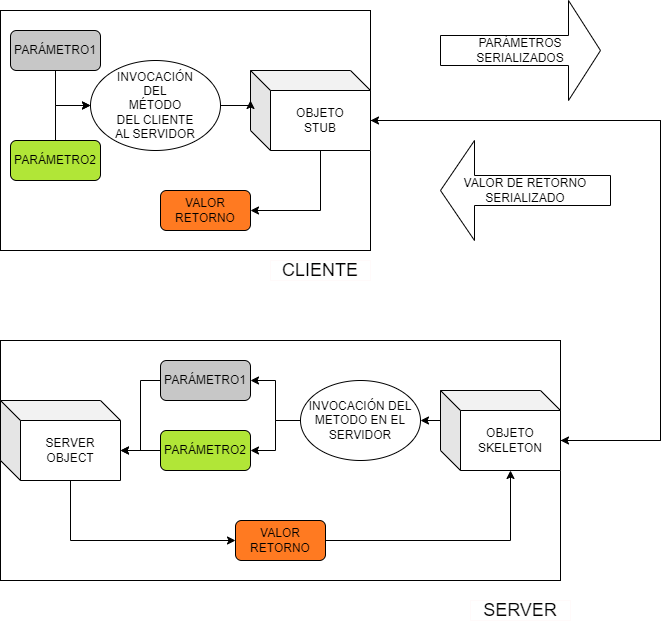

The diagram above was exported from draw.io. Its source (the exported page's mxGraphModel, read from the mxfile embedded in the PNG):
<mxGraphModel dx="597" dy="533" grid="1" gridSize="10" guides="1" tooltips="1" connect="1" arrows="1" fold="1" page="1" pageScale="1" pageWidth="827" pageHeight="1169" math="0" shadow="0">
  <root>
    <mxCell id="0" />
    <mxCell id="1" parent="0" />
    <mxCell id="UU-82Z7bc_KMMTNKvYgJ-38" value="" style="rounded=0;whiteSpace=wrap;html=1;" parent="1" vertex="1">
      <mxGeometry x="80" y="110" width="370" height="240" as="geometry" />
    </mxCell>
    <mxCell id="bURJVlaiLyjdHHoJNRTv-4" style="edgeStyle=orthogonalEdgeStyle;rounded=0;orthogonalLoop=1;jettySize=auto;html=1;exitX=0.5;exitY=1;exitDx=0;exitDy=0;entryX=0;entryY=0.5;entryDx=0;entryDy=0;" parent="1" source="UU-82Z7bc_KMMTNKvYgJ-2" target="UU-82Z7bc_KMMTNKvYgJ-7" edge="1">
      <mxGeometry relative="1" as="geometry" />
    </mxCell>
    <mxCell id="UU-82Z7bc_KMMTNKvYgJ-2" value="PARÁMETRO1" style="rounded=1;whiteSpace=wrap;html=1;fillColor=#C7C7C7;" parent="1" vertex="1">
      <mxGeometry x="90" y="130" width="90" height="40" as="geometry" />
    </mxCell>
    <mxCell id="bURJVlaiLyjdHHoJNRTv-3" style="edgeStyle=orthogonalEdgeStyle;rounded=0;orthogonalLoop=1;jettySize=auto;html=1;exitX=0.5;exitY=0;exitDx=0;exitDy=0;entryX=0;entryY=0.5;entryDx=0;entryDy=0;" parent="1" source="UU-82Z7bc_KMMTNKvYgJ-3" target="UU-82Z7bc_KMMTNKvYgJ-7" edge="1">
      <mxGeometry relative="1" as="geometry" />
    </mxCell>
    <mxCell id="UU-82Z7bc_KMMTNKvYgJ-3" value="PARÁMETRO2" style="rounded=1;whiteSpace=wrap;html=1;fillColor=#B1E637;" parent="1" vertex="1">
      <mxGeometry x="90" y="240" width="90" height="40" as="geometry" />
    </mxCell>
    <mxCell id="UU-82Z7bc_KMMTNKvYgJ-4" value="&lt;font style=&quot;font-size: 18px;&quot;&gt;CLIENTE&lt;/font&gt;" style="text;html=1;strokeColor=#FFFAFA;fillColor=none;align=center;verticalAlign=middle;whiteSpace=wrap;rounded=0;" parent="1" vertex="1">
      <mxGeometry x="350" y="360" width="100" height="20" as="geometry" />
    </mxCell>
    <mxCell id="UU-82Z7bc_KMMTNKvYgJ-74" style="edgeStyle=orthogonalEdgeStyle;rounded=0;orthogonalLoop=1;jettySize=auto;html=1;exitX=0;exitY=0;exitDx=120;exitDy=50;exitPerimeter=0;entryX=0;entryY=0;entryDx=120;entryDy=50;entryPerimeter=0;" parent="1" source="UU-82Z7bc_KMMTNKvYgJ-5" target="UU-82Z7bc_KMMTNKvYgJ-55" edge="1">
      <mxGeometry relative="1" as="geometry">
        <Array as="points">
          <mxPoint x="740" y="220" />
          <mxPoint x="740" y="540" />
        </Array>
      </mxGeometry>
    </mxCell>
    <mxCell id="UU-82Z7bc_KMMTNKvYgJ-83" style="edgeStyle=orthogonalEdgeStyle;rounded=0;orthogonalLoop=1;jettySize=auto;html=1;exitX=0;exitY=0;exitDx=70;exitDy=80;exitPerimeter=0;entryX=1;entryY=0.5;entryDx=0;entryDy=0;" parent="1" source="UU-82Z7bc_KMMTNKvYgJ-5" target="UU-82Z7bc_KMMTNKvYgJ-6" edge="1">
      <mxGeometry relative="1" as="geometry" />
    </mxCell>
    <mxCell id="UU-82Z7bc_KMMTNKvYgJ-5" value="OBJETO&lt;br&gt;STUB" style="shape=cube;whiteSpace=wrap;html=1;boundedLbl=1;backgroundOutline=1;darkOpacity=0.05;darkOpacity2=0.1;" parent="1" vertex="1">
      <mxGeometry x="330" y="170" width="120" height="80" as="geometry" />
    </mxCell>
    <mxCell id="UU-82Z7bc_KMMTNKvYgJ-6" value="VALOR RETORNO" style="rounded=1;whiteSpace=wrap;html=1;fillColor=#FF7A21;" parent="1" vertex="1">
      <mxGeometry x="240" y="290" width="90" height="40" as="geometry" />
    </mxCell>
    <mxCell id="bURJVlaiLyjdHHoJNRTv-1" style="edgeStyle=orthogonalEdgeStyle;rounded=0;orthogonalLoop=1;jettySize=auto;html=1;exitX=1;exitY=0.5;exitDx=0;exitDy=0;" parent="1" source="UU-82Z7bc_KMMTNKvYgJ-7" edge="1">
      <mxGeometry relative="1" as="geometry">
        <mxPoint x="330" y="200" as="targetPoint" />
      </mxGeometry>
    </mxCell>
    <mxCell id="UU-82Z7bc_KMMTNKvYgJ-7" value="INVOCACIÓN&lt;br&gt;DEL&lt;br&gt;MÉTODO&lt;br&gt;DEL CLIENTE&lt;br&gt;AL SERVIDOR" style="ellipse;whiteSpace=wrap;html=1;" parent="1" vertex="1">
      <mxGeometry x="170" y="160" width="130" height="90" as="geometry" />
    </mxCell>
    <mxCell id="UU-82Z7bc_KMMTNKvYgJ-42" value="" style="rounded=0;whiteSpace=wrap;html=1;" parent="1" vertex="1">
      <mxGeometry x="80" y="440" width="560" height="240" as="geometry" />
    </mxCell>
    <mxCell id="UU-82Z7bc_KMMTNKvYgJ-77" style="edgeStyle=orthogonalEdgeStyle;rounded=0;orthogonalLoop=1;jettySize=auto;html=1;exitX=0;exitY=0.5;exitDx=0;exitDy=0;entryX=0;entryY=0;entryDx=120;entryDy=50;entryPerimeter=0;" parent="1" source="UU-82Z7bc_KMMTNKvYgJ-44" target="UU-82Z7bc_KMMTNKvYgJ-49" edge="1">
      <mxGeometry relative="1" as="geometry" />
    </mxCell>
    <mxCell id="UU-82Z7bc_KMMTNKvYgJ-44" value="PARÁMETRO1" style="rounded=1;whiteSpace=wrap;html=1;fillColor=#C7C7C7;" parent="1" vertex="1">
      <mxGeometry x="240" y="460" width="90" height="40" as="geometry" />
    </mxCell>
    <mxCell id="UU-82Z7bc_KMMTNKvYgJ-79" style="edgeStyle=orthogonalEdgeStyle;rounded=0;orthogonalLoop=1;jettySize=auto;html=1;exitX=0;exitY=0.5;exitDx=0;exitDy=0;entryX=0;entryY=0;entryDx=120;entryDy=50;entryPerimeter=0;" parent="1" source="UU-82Z7bc_KMMTNKvYgJ-46" target="UU-82Z7bc_KMMTNKvYgJ-49" edge="1">
      <mxGeometry relative="1" as="geometry" />
    </mxCell>
    <mxCell id="UU-82Z7bc_KMMTNKvYgJ-46" value="PARÁMETRO2" style="rounded=1;whiteSpace=wrap;html=1;fillColor=#B1E637;" parent="1" vertex="1">
      <mxGeometry x="240" y="530" width="90" height="40" as="geometry" />
    </mxCell>
    <mxCell id="UU-82Z7bc_KMMTNKvYgJ-80" style="edgeStyle=orthogonalEdgeStyle;rounded=0;orthogonalLoop=1;jettySize=auto;html=1;exitX=0;exitY=0;exitDx=70;exitDy=80;exitPerimeter=0;entryX=0;entryY=0.5;entryDx=0;entryDy=0;" parent="1" source="UU-82Z7bc_KMMTNKvYgJ-49" target="UU-82Z7bc_KMMTNKvYgJ-51" edge="1">
      <mxGeometry relative="1" as="geometry" />
    </mxCell>
    <mxCell id="UU-82Z7bc_KMMTNKvYgJ-49" value="SERVER OBJECT" style="shape=cube;whiteSpace=wrap;html=1;boundedLbl=1;backgroundOutline=1;darkOpacity=0.05;darkOpacity2=0.1;" parent="1" vertex="1">
      <mxGeometry x="80" y="500" width="120" height="80" as="geometry" />
    </mxCell>
    <mxCell id="UU-82Z7bc_KMMTNKvYgJ-81" style="edgeStyle=orthogonalEdgeStyle;rounded=0;orthogonalLoop=1;jettySize=auto;html=1;exitX=1;exitY=0.5;exitDx=0;exitDy=0;entryX=0;entryY=0;entryDx=70;entryDy=80;entryPerimeter=0;" parent="1" source="UU-82Z7bc_KMMTNKvYgJ-51" target="UU-82Z7bc_KMMTNKvYgJ-55" edge="1">
      <mxGeometry relative="1" as="geometry" />
    </mxCell>
    <mxCell id="UU-82Z7bc_KMMTNKvYgJ-51" value="VALOR RETORNO" style="rounded=1;whiteSpace=wrap;html=1;fillColor=#FF7A21;" parent="1" vertex="1">
      <mxGeometry x="315" y="620" width="90" height="40" as="geometry" />
    </mxCell>
    <mxCell id="UU-82Z7bc_KMMTNKvYgJ-75" style="edgeStyle=orthogonalEdgeStyle;rounded=0;orthogonalLoop=1;jettySize=auto;html=1;exitX=0;exitY=0.5;exitDx=0;exitDy=0;entryX=1;entryY=0.5;entryDx=0;entryDy=0;" parent="1" source="UU-82Z7bc_KMMTNKvYgJ-53" target="UU-82Z7bc_KMMTNKvYgJ-44" edge="1">
      <mxGeometry relative="1" as="geometry" />
    </mxCell>
    <mxCell id="UU-82Z7bc_KMMTNKvYgJ-76" style="edgeStyle=orthogonalEdgeStyle;rounded=0;orthogonalLoop=1;jettySize=auto;html=1;exitX=0;exitY=0.5;exitDx=0;exitDy=0;entryX=1;entryY=0.5;entryDx=0;entryDy=0;" parent="1" source="UU-82Z7bc_KMMTNKvYgJ-53" target="UU-82Z7bc_KMMTNKvYgJ-46" edge="1">
      <mxGeometry relative="1" as="geometry" />
    </mxCell>
    <mxCell id="UU-82Z7bc_KMMTNKvYgJ-53" value="INVOCACIÓN DEL METODO EN EL SERVIDOR" style="ellipse;whiteSpace=wrap;html=1;" parent="1" vertex="1">
      <mxGeometry x="380" y="480" width="120" height="80" as="geometry" />
    </mxCell>
    <mxCell id="UU-82Z7bc_KMMTNKvYgJ-57" style="edgeStyle=orthogonalEdgeStyle;rounded=0;orthogonalLoop=1;jettySize=auto;html=1;exitX=0;exitY=0;exitDx=120;exitDy=50;exitPerimeter=0;entryX=0;entryY=0;entryDx=120;entryDy=50;entryPerimeter=0;" parent="1" source="UU-82Z7bc_KMMTNKvYgJ-55" target="UU-82Z7bc_KMMTNKvYgJ-5" edge="1">
      <mxGeometry relative="1" as="geometry">
        <Array as="points">
          <mxPoint x="740" y="540" />
          <mxPoint x="740" y="220" />
        </Array>
      </mxGeometry>
    </mxCell>
    <mxCell id="UU-82Z7bc_KMMTNKvYgJ-82" style="edgeStyle=orthogonalEdgeStyle;rounded=0;orthogonalLoop=1;jettySize=auto;html=1;exitX=0;exitY=0;exitDx=0;exitDy=30;exitPerimeter=0;entryX=1;entryY=0.5;entryDx=0;entryDy=0;" parent="1" source="UU-82Z7bc_KMMTNKvYgJ-55" target="UU-82Z7bc_KMMTNKvYgJ-53" edge="1">
      <mxGeometry relative="1" as="geometry" />
    </mxCell>
    <mxCell id="UU-82Z7bc_KMMTNKvYgJ-55" value="OBJETO&lt;br&gt;SKELETON" style="shape=cube;whiteSpace=wrap;html=1;boundedLbl=1;backgroundOutline=1;darkOpacity=0.05;darkOpacity2=0.1;" parent="1" vertex="1">
      <mxGeometry x="520" y="490" width="120" height="80" as="geometry" />
    </mxCell>
    <mxCell id="UU-82Z7bc_KMMTNKvYgJ-56" value="&lt;font style=&quot;font-size: 18px;&quot;&gt;SERVER&lt;/font&gt;" style="text;html=1;strokeColor=#FFFAFA;fillColor=none;align=center;verticalAlign=middle;whiteSpace=wrap;rounded=0;" parent="1" vertex="1">
      <mxGeometry x="550" y="700" width="100" height="20" as="geometry" />
    </mxCell>
    <mxCell id="UU-82Z7bc_KMMTNKvYgJ-70" value="PARÁMETROS&lt;br&gt;SERIALIZADOS" style="shape=singleArrow;whiteSpace=wrap;html=1;" parent="1" vertex="1">
      <mxGeometry x="520" y="100" width="160" height="100" as="geometry" />
    </mxCell>
    <mxCell id="UU-82Z7bc_KMMTNKvYgJ-72" value="VALOR DE RETORNO&lt;br&gt;SERIALIZADO" style="shape=singleArrow;direction=west;whiteSpace=wrap;html=1;" parent="1" vertex="1">
      <mxGeometry x="520" y="240" width="170" height="100" as="geometry" />
    </mxCell>
  </root>
</mxGraphModel>